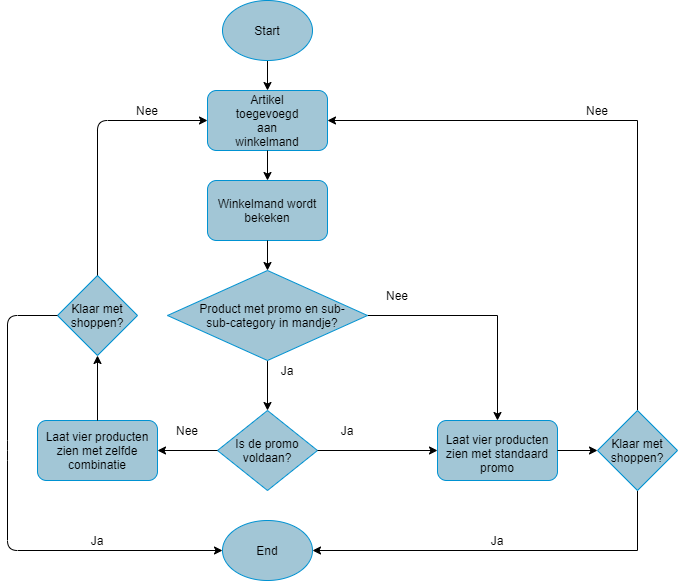

The diagram above was exported from draw.io. Its source (the exported page's mxGraphModel, read from the mxfile embedded in the PNG):
<mxGraphModel dx="1038" dy="580" grid="1" gridSize="10" guides="1" tooltips="1" connect="1" arrows="1" fold="1" page="1" pageScale="1" pageWidth="827" pageHeight="1169" math="0" shadow="0">
  <root>
    <mxCell id="0" />
    <mxCell id="1" parent="0" />
    <mxCell id="lOApgIj3CAb8dW79FICo-5" style="edgeStyle=orthogonalEdgeStyle;rounded=0;orthogonalLoop=1;jettySize=auto;html=1;exitX=0.5;exitY=1;exitDx=0;exitDy=0;entryX=0.5;entryY=0;entryDx=0;entryDy=0;" edge="1" parent="1" source="lOApgIj3CAb8dW79FICo-1">
      <mxGeometry relative="1" as="geometry">
        <mxPoint x="360" y="210" as="targetPoint" />
      </mxGeometry>
    </mxCell>
    <mxCell id="lOApgIj3CAb8dW79FICo-1" value="" style="ellipse;whiteSpace=wrap;html=1;strokeColor=#0092d2;fillColor=#a2c6d6;" vertex="1" parent="1">
      <mxGeometry x="315" y="120" width="90" height="60" as="geometry" />
    </mxCell>
    <mxCell id="lOApgIj3CAb8dW79FICo-2" value="Start" style="text;html=1;strokeColor=none;fillColor=none;align=center;verticalAlign=middle;whiteSpace=wrap;rounded=0;" vertex="1" parent="1">
      <mxGeometry x="340" y="140" width="40" height="20" as="geometry" />
    </mxCell>
    <mxCell id="lOApgIj3CAb8dW79FICo-6" value="" style="rounded=1;whiteSpace=wrap;html=1;strokeColor=#0092d2;fillColor=#a2c6d6;" vertex="1" parent="1">
      <mxGeometry x="300" y="210" width="120" height="60" as="geometry" />
    </mxCell>
    <mxCell id="lOApgIj3CAb8dW79FICo-27" value="" style="edgeStyle=orthogonalEdgeStyle;rounded=0;orthogonalLoop=1;jettySize=auto;html=1;" edge="1" parent="1" source="lOApgIj3CAb8dW79FICo-7" target="lOApgIj3CAb8dW79FICo-10">
      <mxGeometry relative="1" as="geometry" />
    </mxCell>
    <mxCell id="lOApgIj3CAb8dW79FICo-31" value="" style="edgeStyle=orthogonalEdgeStyle;rounded=0;orthogonalLoop=1;jettySize=auto;html=1;" edge="1" parent="1" source="lOApgIj3CAb8dW79FICo-7" target="lOApgIj3CAb8dW79FICo-30">
      <mxGeometry relative="1" as="geometry" />
    </mxCell>
    <mxCell id="lOApgIj3CAb8dW79FICo-7" value="" style="rhombus;whiteSpace=wrap;html=1;strokeColor=#0092d2;fillColor=#a2c6d6;" vertex="1" parent="1">
      <mxGeometry x="260" y="390" width="200" height="90" as="geometry" />
    </mxCell>
    <mxCell id="lOApgIj3CAb8dW79FICo-8" value="Artikel toegevoegd aan winkelmand" style="text;html=1;strokeColor=none;fillColor=none;align=center;verticalAlign=middle;whiteSpace=wrap;rounded=0;" vertex="1" parent="1">
      <mxGeometry x="340" y="230" width="40" height="20" as="geometry" />
    </mxCell>
    <mxCell id="lOApgIj3CAb8dW79FICo-9" value="" style="rounded=1;whiteSpace=wrap;html=1;strokeColor=#0092d2;fillColor=#a2c6d6;" vertex="1" parent="1">
      <mxGeometry x="130" y="540" width="120" height="60" as="geometry" />
    </mxCell>
    <mxCell id="lOApgIj3CAb8dW79FICo-10" value="" style="rounded=1;whiteSpace=wrap;html=1;strokeColor=#0092d2;fillColor=#a2c6d6;" vertex="1" parent="1">
      <mxGeometry x="530" y="540" width="120" height="60" as="geometry" />
    </mxCell>
    <mxCell id="lOApgIj3CAb8dW79FICo-11" value="Winkelmand wordt bekeken" style="rounded=1;whiteSpace=wrap;html=1;strokeColor=#0092d2;fillColor=#a2c6d6;" vertex="1" parent="1">
      <mxGeometry x="300" y="300" width="120" height="60" as="geometry" />
    </mxCell>
    <mxCell id="lOApgIj3CAb8dW79FICo-12" value="" style="endArrow=classic;html=1;exitX=0.5;exitY=1;exitDx=0;exitDy=0;entryX=0.5;entryY=0;entryDx=0;entryDy=0;" edge="1" parent="1" source="lOApgIj3CAb8dW79FICo-6" target="lOApgIj3CAb8dW79FICo-11">
      <mxGeometry width="50" height="50" relative="1" as="geometry">
        <mxPoint x="390" y="300" as="sourcePoint" />
        <mxPoint x="440" y="250" as="targetPoint" />
      </mxGeometry>
    </mxCell>
    <mxCell id="lOApgIj3CAb8dW79FICo-13" value="Product met promo en sub-sub-category in mandje?" style="text;html=1;strokeColor=none;fillColor=none;align=center;verticalAlign=middle;whiteSpace=wrap;rounded=0;" vertex="1" parent="1">
      <mxGeometry x="290" y="425" width="150" height="20" as="geometry" />
    </mxCell>
    <mxCell id="lOApgIj3CAb8dW79FICo-18" value="" style="endArrow=classic;html=1;entryX=0.5;entryY=0;entryDx=0;entryDy=0;exitX=0.5;exitY=1;exitDx=0;exitDy=0;" edge="1" parent="1" source="lOApgIj3CAb8dW79FICo-11" target="lOApgIj3CAb8dW79FICo-7">
      <mxGeometry width="50" height="50" relative="1" as="geometry">
        <mxPoint x="350" y="350" as="sourcePoint" />
        <mxPoint x="440" y="200" as="targetPoint" />
      </mxGeometry>
    </mxCell>
    <mxCell id="lOApgIj3CAb8dW79FICo-20" value="Ja" style="text;html=1;strokeColor=none;fillColor=none;align=center;verticalAlign=middle;whiteSpace=wrap;rounded=0;" vertex="1" parent="1">
      <mxGeometry x="360" y="480" width="40" height="20" as="geometry" />
    </mxCell>
    <mxCell id="lOApgIj3CAb8dW79FICo-21" value="Nee" style="text;html=1;strokeColor=none;fillColor=none;align=center;verticalAlign=middle;whiteSpace=wrap;rounded=0;" vertex="1" parent="1">
      <mxGeometry x="470" y="405" width="40" height="20" as="geometry" />
    </mxCell>
    <mxCell id="lOApgIj3CAb8dW79FICo-28" value="Laat vier producten zien met zelfde combinatie" style="text;html=1;strokeColor=none;fillColor=none;align=center;verticalAlign=middle;whiteSpace=wrap;rounded=0;" vertex="1" parent="1">
      <mxGeometry x="135" y="560" width="110" height="20" as="geometry" />
    </mxCell>
    <mxCell id="lOApgIj3CAb8dW79FICo-29" value="Laat vier producten zien met standaard promo" style="text;html=1;strokeColor=none;fillColor=none;align=center;verticalAlign=middle;whiteSpace=wrap;rounded=0;" vertex="1" parent="1">
      <mxGeometry x="535" y="565" width="110" height="15" as="geometry" />
    </mxCell>
    <mxCell id="lOApgIj3CAb8dW79FICo-30" value="Is de promo voldaan?" style="rhombus;whiteSpace=wrap;html=1;strokeColor=#0092d2;fillColor=#a2c6d6;" vertex="1" parent="1">
      <mxGeometry x="310" y="530" width="100" height="80" as="geometry" />
    </mxCell>
    <mxCell id="lOApgIj3CAb8dW79FICo-32" value="" style="endArrow=classic;html=1;exitX=0;exitY=0.5;exitDx=0;exitDy=0;entryX=1;entryY=0.5;entryDx=0;entryDy=0;" edge="1" parent="1" source="lOApgIj3CAb8dW79FICo-30" target="lOApgIj3CAb8dW79FICo-9">
      <mxGeometry width="50" height="50" relative="1" as="geometry">
        <mxPoint x="390" y="550" as="sourcePoint" />
        <mxPoint x="440" y="500" as="targetPoint" />
      </mxGeometry>
    </mxCell>
    <mxCell id="lOApgIj3CAb8dW79FICo-33" value="Nee" style="text;html=1;strokeColor=none;fillColor=none;align=center;verticalAlign=middle;whiteSpace=wrap;rounded=0;" vertex="1" parent="1">
      <mxGeometry x="260" y="540" width="40" height="20" as="geometry" />
    </mxCell>
    <mxCell id="lOApgIj3CAb8dW79FICo-34" value="Ja" style="text;html=1;strokeColor=none;fillColor=none;align=center;verticalAlign=middle;whiteSpace=wrap;rounded=0;" vertex="1" parent="1">
      <mxGeometry x="420" y="540" width="40" height="20" as="geometry" />
    </mxCell>
    <mxCell id="lOApgIj3CAb8dW79FICo-35" value="" style="endArrow=classic;html=1;exitX=1;exitY=0.5;exitDx=0;exitDy=0;" edge="1" parent="1" source="lOApgIj3CAb8dW79FICo-30">
      <mxGeometry width="50" height="50" relative="1" as="geometry">
        <mxPoint x="390" y="550" as="sourcePoint" />
        <mxPoint x="530" y="570" as="targetPoint" />
        <Array as="points" />
      </mxGeometry>
    </mxCell>
    <mxCell id="lOApgIj3CAb8dW79FICo-37" value="" style="ellipse;whiteSpace=wrap;html=1;strokeColor=#0092d2;fillColor=#a2c6d6;" vertex="1" parent="1">
      <mxGeometry x="315" y="640" width="90" height="60" as="geometry" />
    </mxCell>
    <mxCell id="lOApgIj3CAb8dW79FICo-38" value="End" style="text;html=1;strokeColor=none;fillColor=none;align=center;verticalAlign=middle;whiteSpace=wrap;rounded=0;" vertex="1" parent="1">
      <mxGeometry x="340" y="660" width="40" height="20" as="geometry" />
    </mxCell>
    <mxCell id="lOApgIj3CAb8dW79FICo-42" value="" style="rhombus;whiteSpace=wrap;html=1;strokeColor=#0092d2;fillColor=#a2c6d6;" vertex="1" parent="1">
      <mxGeometry x="150" y="395" width="80" height="80" as="geometry" />
    </mxCell>
    <mxCell id="lOApgIj3CAb8dW79FICo-43" value="Klaar met shoppen?" style="text;html=1;strokeColor=none;fillColor=none;align=center;verticalAlign=middle;whiteSpace=wrap;rounded=0;" vertex="1" parent="1">
      <mxGeometry x="170" y="425" width="40" height="20" as="geometry" />
    </mxCell>
    <mxCell id="lOApgIj3CAb8dW79FICo-44" value="" style="endArrow=classic;html=1;exitX=0.5;exitY=0;exitDx=0;exitDy=0;entryX=0.5;entryY=1;entryDx=0;entryDy=0;" edge="1" parent="1" source="lOApgIj3CAb8dW79FICo-9" target="lOApgIj3CAb8dW79FICo-42">
      <mxGeometry width="50" height="50" relative="1" as="geometry">
        <mxPoint x="390" y="370" as="sourcePoint" />
        <mxPoint x="440" y="320" as="targetPoint" />
      </mxGeometry>
    </mxCell>
    <mxCell id="lOApgIj3CAb8dW79FICo-45" value="" style="endArrow=classic;html=1;exitX=0.5;exitY=0;exitDx=0;exitDy=0;entryX=0;entryY=0.5;entryDx=0;entryDy=0;" edge="1" parent="1" source="lOApgIj3CAb8dW79FICo-42" target="lOApgIj3CAb8dW79FICo-6">
      <mxGeometry width="50" height="50" relative="1" as="geometry">
        <mxPoint x="390" y="470" as="sourcePoint" />
        <mxPoint x="440" y="420" as="targetPoint" />
        <Array as="points">
          <mxPoint x="190" y="240" />
        </Array>
      </mxGeometry>
    </mxCell>
    <mxCell id="lOApgIj3CAb8dW79FICo-46" value="Ja" style="text;html=1;strokeColor=none;fillColor=none;align=center;verticalAlign=middle;whiteSpace=wrap;rounded=0;" vertex="1" parent="1">
      <mxGeometry x="170" y="650" width="40" height="20" as="geometry" />
    </mxCell>
    <mxCell id="lOApgIj3CAb8dW79FICo-48" value="Nee" style="text;html=1;strokeColor=none;fillColor=none;align=center;verticalAlign=middle;whiteSpace=wrap;rounded=0;" vertex="1" parent="1">
      <mxGeometry x="220" y="220" width="40" height="20" as="geometry" />
    </mxCell>
    <mxCell id="lOApgIj3CAb8dW79FICo-52" value="" style="endArrow=classic;html=1;exitX=0;exitY=0.5;exitDx=0;exitDy=0;entryX=0;entryY=0.5;entryDx=0;entryDy=0;" edge="1" parent="1" source="lOApgIj3CAb8dW79FICo-42" target="lOApgIj3CAb8dW79FICo-37">
      <mxGeometry width="50" height="50" relative="1" as="geometry">
        <mxPoint x="50" y="490" as="sourcePoint" />
        <mxPoint x="240" y="740" as="targetPoint" />
        <Array as="points">
          <mxPoint x="100" y="435" />
          <mxPoint x="100" y="570" />
          <mxPoint x="100" y="670" />
        </Array>
      </mxGeometry>
    </mxCell>
    <mxCell id="lOApgIj3CAb8dW79FICo-58" style="edgeStyle=orthogonalEdgeStyle;rounded=0;orthogonalLoop=1;jettySize=auto;html=1;exitX=0.5;exitY=0;exitDx=0;exitDy=0;entryX=1;entryY=0.5;entryDx=0;entryDy=0;" edge="1" parent="1" source="lOApgIj3CAb8dW79FICo-53" target="lOApgIj3CAb8dW79FICo-6">
      <mxGeometry relative="1" as="geometry" />
    </mxCell>
    <mxCell id="lOApgIj3CAb8dW79FICo-62" style="edgeStyle=orthogonalEdgeStyle;rounded=0;orthogonalLoop=1;jettySize=auto;html=1;exitX=0.5;exitY=1;exitDx=0;exitDy=0;entryX=1;entryY=0.5;entryDx=0;entryDy=0;" edge="1" parent="1" source="lOApgIj3CAb8dW79FICo-53" target="lOApgIj3CAb8dW79FICo-37">
      <mxGeometry relative="1" as="geometry" />
    </mxCell>
    <mxCell id="lOApgIj3CAb8dW79FICo-53" value="" style="rhombus;whiteSpace=wrap;html=1;strokeColor=#0092d2;fillColor=#a2c6d6;" vertex="1" parent="1">
      <mxGeometry x="690" y="530" width="80" height="80" as="geometry" />
    </mxCell>
    <mxCell id="lOApgIj3CAb8dW79FICo-54" value="Klaar met shoppen?" style="text;html=1;strokeColor=none;fillColor=none;align=center;verticalAlign=middle;whiteSpace=wrap;rounded=0;" vertex="1" parent="1">
      <mxGeometry x="710" y="560" width="40" height="20" as="geometry" />
    </mxCell>
    <mxCell id="lOApgIj3CAb8dW79FICo-55" value="" style="endArrow=classic;html=1;exitX=1;exitY=0.5;exitDx=0;exitDy=0;entryX=0;entryY=0.5;entryDx=0;entryDy=0;" edge="1" parent="1" source="lOApgIj3CAb8dW79FICo-10" target="lOApgIj3CAb8dW79FICo-53">
      <mxGeometry width="50" height="50" relative="1" as="geometry">
        <mxPoint x="390" y="570" as="sourcePoint" />
        <mxPoint x="440" y="520" as="targetPoint" />
      </mxGeometry>
    </mxCell>
    <mxCell id="lOApgIj3CAb8dW79FICo-59" value="Ja" style="text;html=1;strokeColor=none;fillColor=none;align=center;verticalAlign=middle;whiteSpace=wrap;rounded=0;" vertex="1" parent="1">
      <mxGeometry x="570" y="650" width="40" height="20" as="geometry" />
    </mxCell>
    <mxCell id="lOApgIj3CAb8dW79FICo-61" value="Nee" style="text;html=1;strokeColor=none;fillColor=none;align=center;verticalAlign=middle;whiteSpace=wrap;rounded=0;" vertex="1" parent="1">
      <mxGeometry x="670" y="220" width="40" height="20" as="geometry" />
    </mxCell>
  </root>
</mxGraphModel>